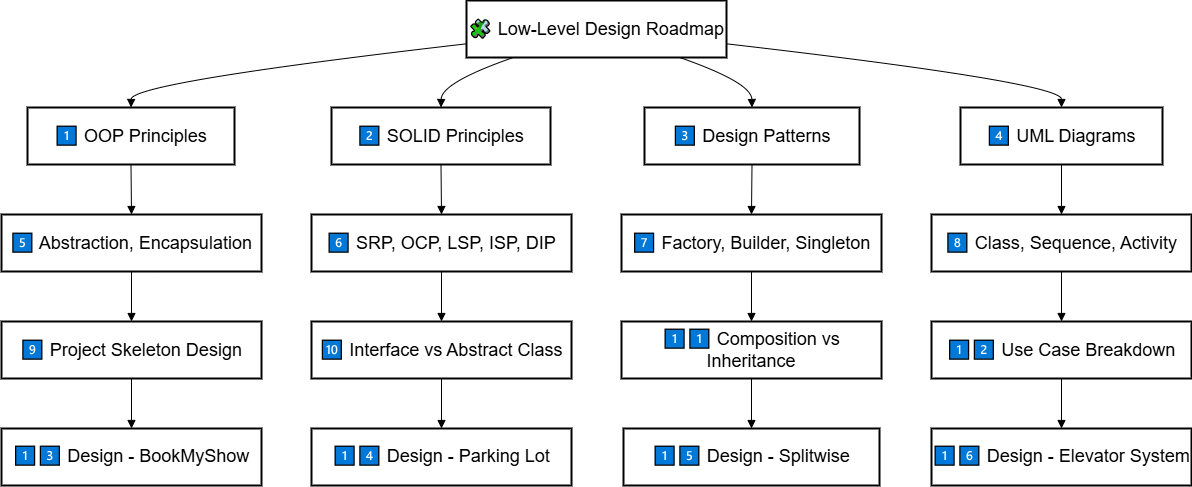

The diagram above was exported from draw.io. Its source (the exported page's mxGraphModel, read from the mxfile embedded in the PNG):
<mxGraphModel dx="1747" dy="622" grid="1" gridSize="10" guides="1" tooltips="1" connect="1" arrows="1" fold="1" page="1" pageScale="1" pageWidth="1100" pageHeight="850" math="0" shadow="0">
  <root>
    <mxCell id="0" />
    <mxCell id="1" parent="0" />
    <mxCell id="2" value="🧩 Low-Level Design Roadmap" style="whiteSpace=wrap;strokeWidth=2;" vertex="1" parent="1">
      <mxGeometry x="1135" y="1370" width="260" height="57" as="geometry" />
    </mxCell>
    <mxCell id="3" value="1⃣ OOP Principles" style="whiteSpace=wrap;strokeWidth=2;" vertex="1" parent="1">
      <mxGeometry x="696" y="1477" width="207" height="57" as="geometry" />
    </mxCell>
    <mxCell id="4" value="2⃣ SOLID Principles" style="whiteSpace=wrap;strokeWidth=2;" vertex="1" parent="1">
      <mxGeometry x="1000" y="1477" width="219" height="57" as="geometry" />
    </mxCell>
    <mxCell id="5" value="3⃣ Design Patterns" style="whiteSpace=wrap;strokeWidth=2;" vertex="1" parent="1">
      <mxGeometry x="1313" y="1477" width="215" height="57" as="geometry" />
    </mxCell>
    <mxCell id="6" value="4⃣ UML Diagrams" style="whiteSpace=wrap;strokeWidth=2;" vertex="1" parent="1">
      <mxGeometry x="1629" y="1477" width="202" height="57" as="geometry" />
    </mxCell>
    <mxCell id="7" value="5⃣ Abstraction, Encapsulation" style="whiteSpace=wrap;strokeWidth=2;" vertex="1" parent="1">
      <mxGeometry x="670" y="1584" width="260" height="57" as="geometry" />
    </mxCell>
    <mxCell id="8" value="6⃣ SRP, OCP, LSP, ISP, DIP" style="whiteSpace=wrap;strokeWidth=2;" vertex="1" parent="1">
      <mxGeometry x="980" y="1584" width="260" height="57" as="geometry" />
    </mxCell>
    <mxCell id="9" value="7⃣ Factory, Builder, Singleton" style="whiteSpace=wrap;strokeWidth=2;" vertex="1" parent="1">
      <mxGeometry x="1290" y="1584" width="260" height="57" as="geometry" />
    </mxCell>
    <mxCell id="10" value="8⃣ Class, Sequence, Activity" style="whiteSpace=wrap;strokeWidth=2;" vertex="1" parent="1">
      <mxGeometry x="1600" y="1584" width="260" height="57" as="geometry" />
    </mxCell>
    <mxCell id="11" value="9⃣ Project Skeleton Design" style="whiteSpace=wrap;strokeWidth=2;" vertex="1" parent="1">
      <mxGeometry x="670" y="1691" width="260" height="57" as="geometry" />
    </mxCell>
    <mxCell id="12" value="🔟 Interface vs Abstract Class" style="whiteSpace=wrap;strokeWidth=2;" vertex="1" parent="1">
      <mxGeometry x="980" y="1691" width="260" height="57" as="geometry" />
    </mxCell>
    <mxCell id="13" value="1⃣1⃣ Composition vs Inheritance" style="whiteSpace=wrap;strokeWidth=2;" vertex="1" parent="1">
      <mxGeometry x="1290" y="1691" width="260" height="57" as="geometry" />
    </mxCell>
    <mxCell id="14" value="1⃣2⃣ Use Case Breakdown" style="whiteSpace=wrap;strokeWidth=2;" vertex="1" parent="1">
      <mxGeometry x="1600" y="1691" width="260" height="57" as="geometry" />
    </mxCell>
    <mxCell id="15" value="1⃣3⃣ Design - BookMyShow" style="whiteSpace=wrap;strokeWidth=2;" vertex="1" parent="1">
      <mxGeometry x="670" y="1798" width="260" height="57" as="geometry" />
    </mxCell>
    <mxCell id="16" value="1⃣4⃣ Design - Parking Lot" style="whiteSpace=wrap;strokeWidth=2;" vertex="1" parent="1">
      <mxGeometry x="980" y="1798" width="260" height="57" as="geometry" />
    </mxCell>
    <mxCell id="17" value="1⃣5⃣ Design - Splitwise" style="whiteSpace=wrap;strokeWidth=2;" vertex="1" parent="1">
      <mxGeometry x="1292" y="1798" width="256" height="57" as="geometry" />
    </mxCell>
    <mxCell id="18" value="1⃣6⃣ Design - Elevator System" style="whiteSpace=wrap;strokeWidth=2;" vertex="1" parent="1">
      <mxGeometry x="1600" y="1798" width="260" height="57" as="geometry" />
    </mxCell>
    <mxCell id="19" value="" style="curved=1;startArrow=none;endArrow=block;exitX=0;exitY=0.76;entryX=0.5;entryY=0;rounded=0;" edge="1" source="2" target="3" parent="1">
      <mxGeometry relative="1" as="geometry">
        <Array as="points">
          <mxPoint x="800" y="1452" />
        </Array>
      </mxGeometry>
    </mxCell>
    <mxCell id="20" value="" style="curved=1;startArrow=none;endArrow=block;exitX=0.18;exitY=1;entryX=0.5;entryY=0;rounded=0;" edge="1" source="2" target="4" parent="1">
      <mxGeometry relative="1" as="geometry">
        <Array as="points">
          <mxPoint x="1110" y="1452" />
        </Array>
      </mxGeometry>
    </mxCell>
    <mxCell id="21" value="" style="curved=1;startArrow=none;endArrow=block;exitX=0.82;exitY=1;entryX=0.5;entryY=0;rounded=0;" edge="1" source="2" target="5" parent="1">
      <mxGeometry relative="1" as="geometry">
        <Array as="points">
          <mxPoint x="1420" y="1452" />
        </Array>
      </mxGeometry>
    </mxCell>
    <mxCell id="22" value="" style="curved=1;startArrow=none;endArrow=block;exitX=1;exitY=0.76;entryX=0.5;entryY=0;rounded=0;" edge="1" source="2" target="6" parent="1">
      <mxGeometry relative="1" as="geometry">
        <Array as="points">
          <mxPoint x="1730" y="1452" />
        </Array>
      </mxGeometry>
    </mxCell>
    <mxCell id="23" value="" style="curved=1;startArrow=none;endArrow=block;exitX=0.5;exitY=1;entryX=0.5;entryY=0;rounded=0;" edge="1" source="3" target="7" parent="1">
      <mxGeometry relative="1" as="geometry">
        <Array as="points" />
      </mxGeometry>
    </mxCell>
    <mxCell id="24" value="" style="curved=1;startArrow=none;endArrow=block;exitX=0.5;exitY=1;entryX=0.5;entryY=0;rounded=0;" edge="1" source="4" target="8" parent="1">
      <mxGeometry relative="1" as="geometry">
        <Array as="points" />
      </mxGeometry>
    </mxCell>
    <mxCell id="25" value="" style="curved=1;startArrow=none;endArrow=block;exitX=0.5;exitY=1;entryX=0.5;entryY=0;rounded=0;" edge="1" source="5" target="9" parent="1">
      <mxGeometry relative="1" as="geometry">
        <Array as="points" />
      </mxGeometry>
    </mxCell>
    <mxCell id="26" value="" style="curved=1;startArrow=none;endArrow=block;exitX=0.5;exitY=1;entryX=0.5;entryY=0;rounded=0;" edge="1" source="6" target="10" parent="1">
      <mxGeometry relative="1" as="geometry">
        <Array as="points" />
      </mxGeometry>
    </mxCell>
    <mxCell id="27" value="" style="curved=1;startArrow=none;endArrow=block;exitX=0.5;exitY=1;entryX=0.5;entryY=0;rounded=0;" edge="1" source="7" target="11" parent="1">
      <mxGeometry relative="1" as="geometry">
        <Array as="points" />
      </mxGeometry>
    </mxCell>
    <mxCell id="28" value="" style="curved=1;startArrow=none;endArrow=block;exitX=0.5;exitY=1;entryX=0.5;entryY=0;rounded=0;" edge="1" source="8" target="12" parent="1">
      <mxGeometry relative="1" as="geometry">
        <Array as="points" />
      </mxGeometry>
    </mxCell>
    <mxCell id="29" value="" style="curved=1;startArrow=none;endArrow=block;exitX=0.5;exitY=1;entryX=0.5;entryY=0;rounded=0;" edge="1" source="9" target="13" parent="1">
      <mxGeometry relative="1" as="geometry">
        <Array as="points" />
      </mxGeometry>
    </mxCell>
    <mxCell id="30" value="" style="curved=1;startArrow=none;endArrow=block;exitX=0.5;exitY=1;entryX=0.5;entryY=0;rounded=0;" edge="1" source="10" target="14" parent="1">
      <mxGeometry relative="1" as="geometry">
        <Array as="points" />
      </mxGeometry>
    </mxCell>
    <mxCell id="31" value="" style="curved=1;startArrow=none;endArrow=block;exitX=0.5;exitY=1;entryX=0.5;entryY=0;rounded=0;" edge="1" source="11" target="15" parent="1">
      <mxGeometry relative="1" as="geometry">
        <Array as="points" />
      </mxGeometry>
    </mxCell>
    <mxCell id="32" value="" style="curved=1;startArrow=none;endArrow=block;exitX=0.5;exitY=1;entryX=0.5;entryY=0;rounded=0;" edge="1" source="12" target="16" parent="1">
      <mxGeometry relative="1" as="geometry">
        <Array as="points" />
      </mxGeometry>
    </mxCell>
    <mxCell id="33" value="" style="curved=1;startArrow=none;endArrow=block;exitX=0.5;exitY=1;entryX=0.5;entryY=0;rounded=0;" edge="1" source="13" target="17" parent="1">
      <mxGeometry relative="1" as="geometry">
        <Array as="points" />
      </mxGeometry>
    </mxCell>
    <mxCell id="34" value="" style="curved=1;startArrow=none;endArrow=block;exitX=0.5;exitY=1;entryX=0.5;entryY=0;rounded=0;" edge="1" source="14" target="18" parent="1">
      <mxGeometry relative="1" as="geometry">
        <Array as="points" />
      </mxGeometry>
    </mxCell>
  </root>
</mxGraphModel>